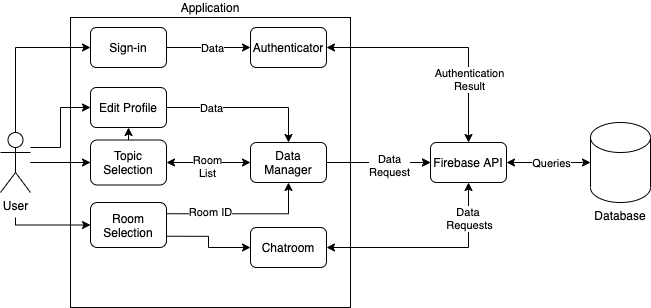

The diagram above was exported from draw.io. Its source (the exported page's mxGraphModel, read from the mxfile embedded in the PNG):
<mxGraphModel dx="946" dy="472" grid="1" gridSize="10" guides="1" tooltips="1" connect="1" arrows="1" fold="1" page="1" pageScale="1" pageWidth="827" pageHeight="1169" math="0" shadow="0">
  <root>
    <mxCell id="WIyWlLk6GJQsqaUBKTNV-0" />
    <mxCell id="WIyWlLk6GJQsqaUBKTNV-1" parent="WIyWlLk6GJQsqaUBKTNV-0" />
    <mxCell id="4VgoLzRRDR5ZNTZY-HJB-1" value="Application&lt;br&gt;" style="rounded=0;whiteSpace=wrap;html=1;labelPosition=center;verticalLabelPosition=top;align=center;verticalAlign=bottom;" parent="WIyWlLk6GJQsqaUBKTNV-1" vertex="1">
      <mxGeometry x="180" y="210" width="280" height="290" as="geometry" />
    </mxCell>
    <mxCell id="cErlOj7evJPvUuutDAGp-0" style="edgeStyle=orthogonalEdgeStyle;rounded=0;orthogonalLoop=1;jettySize=auto;html=1;exitX=0.5;exitY=0;exitDx=0;exitDy=0;exitPerimeter=0;entryX=0;entryY=0.5;entryDx=0;entryDy=0;" edge="1" parent="WIyWlLk6GJQsqaUBKTNV-1" source="4VgoLzRRDR5ZNTZY-HJB-0" target="fELO43AqjXREvM_FHdd5-1">
      <mxGeometry relative="1" as="geometry" />
    </mxCell>
    <mxCell id="cErlOj7evJPvUuutDAGp-1" style="edgeStyle=orthogonalEdgeStyle;rounded=0;orthogonalLoop=1;jettySize=auto;html=1;entryX=0;entryY=0.5;entryDx=0;entryDy=0;" edge="1" parent="WIyWlLk6GJQsqaUBKTNV-1" target="fELO43AqjXREvM_FHdd5-3">
      <mxGeometry relative="1" as="geometry">
        <mxPoint x="140" y="340" as="sourcePoint" />
      </mxGeometry>
    </mxCell>
    <mxCell id="cErlOj7evJPvUuutDAGp-2" value="" style="edgeStyle=orthogonalEdgeStyle;rounded=0;orthogonalLoop=1;jettySize=auto;html=1;" edge="1" parent="WIyWlLk6GJQsqaUBKTNV-1" source="4VgoLzRRDR5ZNTZY-HJB-0" target="fELO43AqjXREvM_FHdd5-3">
      <mxGeometry relative="1" as="geometry">
        <Array as="points">
          <mxPoint x="238" y="355" />
        </Array>
      </mxGeometry>
    </mxCell>
    <mxCell id="cErlOj7evJPvUuutDAGp-5" style="edgeStyle=orthogonalEdgeStyle;rounded=0;orthogonalLoop=1;jettySize=auto;html=1;entryX=0;entryY=0.5;entryDx=0;entryDy=0;" edge="1" parent="WIyWlLk6GJQsqaUBKTNV-1" target="fELO43AqjXREvM_FHdd5-11">
      <mxGeometry relative="1" as="geometry">
        <mxPoint x="125" y="410" as="sourcePoint" />
        <Array as="points">
          <mxPoint x="125" y="418" />
        </Array>
      </mxGeometry>
    </mxCell>
    <mxCell id="4VgoLzRRDR5ZNTZY-HJB-0" value="User&lt;br&gt;" style="shape=umlActor;verticalLabelPosition=bottom;verticalAlign=top;html=1;outlineConnect=0;" parent="WIyWlLk6GJQsqaUBKTNV-1" vertex="1">
      <mxGeometry x="110" y="325" width="30" height="60" as="geometry" />
    </mxCell>
    <mxCell id="fELO43AqjXREvM_FHdd5-29" value="" style="edgeStyle=orthogonalEdgeStyle;rounded=0;orthogonalLoop=1;jettySize=auto;html=1;" parent="WIyWlLk6GJQsqaUBKTNV-1" source="4VgoLzRRDR5ZNTZY-HJB-1" target="fELO43AqjXREvM_FHdd5-0" edge="1">
      <mxGeometry relative="1" as="geometry" />
    </mxCell>
    <mxCell id="4VgoLzRRDR5ZNTZY-HJB-2" value="Database" style="shape=cylinder3;whiteSpace=wrap;html=1;boundedLbl=1;backgroundOutline=1;size=15;labelPosition=center;verticalLabelPosition=bottom;align=center;verticalAlign=top;" parent="WIyWlLk6GJQsqaUBKTNV-1" vertex="1">
      <mxGeometry x="700" y="315" width="60" height="80" as="geometry" />
    </mxCell>
    <mxCell id="fELO43AqjXREvM_FHdd5-10" style="edgeStyle=orthogonalEdgeStyle;rounded=0;orthogonalLoop=1;jettySize=auto;html=1;exitX=1;exitY=0.5;exitDx=0;exitDy=0;entryX=0;entryY=0.5;entryDx=0;entryDy=0;" parent="WIyWlLk6GJQsqaUBKTNV-1" source="4VgoLzRRDR5ZNTZY-HJB-5" target="fELO43AqjXREvM_FHdd5-0" edge="1">
      <mxGeometry relative="1" as="geometry" />
    </mxCell>
    <mxCell id="fELO43AqjXREvM_FHdd5-37" value="Data&lt;br&gt;Request" style="edgeLabel;html=1;align=center;verticalAlign=middle;resizable=0;points=[];" parent="fELO43AqjXREvM_FHdd5-10" vertex="1" connectable="0">
      <mxGeometry x="0.1888" y="-2" relative="1" as="geometry">
        <mxPoint as="offset" />
      </mxGeometry>
    </mxCell>
    <mxCell id="4VgoLzRRDR5ZNTZY-HJB-5" value="Data&lt;br&gt;Manager" style="rounded=1;whiteSpace=wrap;html=1;" parent="WIyWlLk6GJQsqaUBKTNV-1" vertex="1">
      <mxGeometry x="360" y="335" width="76" height="40" as="geometry" />
    </mxCell>
    <mxCell id="4VgoLzRRDR5ZNTZY-HJB-22" value="Topic&lt;br&gt;Selection" style="rounded=1;whiteSpace=wrap;html=1;" parent="WIyWlLk6GJQsqaUBKTNV-1" vertex="1">
      <mxGeometry x="200" y="332.5" width="76" height="45" as="geometry" />
    </mxCell>
    <mxCell id="fELO43AqjXREvM_FHdd5-0" value="Firebase API" style="rounded=1;whiteSpace=wrap;html=1;" parent="WIyWlLk6GJQsqaUBKTNV-1" vertex="1">
      <mxGeometry x="540" y="335" width="76" height="40" as="geometry" />
    </mxCell>
    <mxCell id="fELO43AqjXREvM_FHdd5-8" style="edgeStyle=orthogonalEdgeStyle;rounded=0;orthogonalLoop=1;jettySize=auto;html=1;exitX=1;exitY=0.5;exitDx=0;exitDy=0;entryX=0;entryY=0.5;entryDx=0;entryDy=0;" parent="WIyWlLk6GJQsqaUBKTNV-1" source="fELO43AqjXREvM_FHdd5-1" target="fELO43AqjXREvM_FHdd5-4" edge="1">
      <mxGeometry relative="1" as="geometry" />
    </mxCell>
    <mxCell id="fELO43AqjXREvM_FHdd5-42" value="Data" style="edgeLabel;html=1;align=center;verticalAlign=middle;resizable=0;points=[];" parent="fELO43AqjXREvM_FHdd5-8" vertex="1" connectable="0">
      <mxGeometry x="-0.0833" y="2" relative="1" as="geometry">
        <mxPoint x="6" y="2" as="offset" />
      </mxGeometry>
    </mxCell>
    <mxCell id="fELO43AqjXREvM_FHdd5-1" value="Sign-in" style="rounded=1;whiteSpace=wrap;html=1;" parent="WIyWlLk6GJQsqaUBKTNV-1" vertex="1">
      <mxGeometry x="200" y="220" width="76" height="40" as="geometry" />
    </mxCell>
    <mxCell id="fELO43AqjXREvM_FHdd5-23" style="edgeStyle=orthogonalEdgeStyle;rounded=0;orthogonalLoop=1;jettySize=auto;html=1;exitX=1;exitY=0.5;exitDx=0;exitDy=0;entryX=0.5;entryY=0;entryDx=0;entryDy=0;" parent="WIyWlLk6GJQsqaUBKTNV-1" source="fELO43AqjXREvM_FHdd5-3" target="4VgoLzRRDR5ZNTZY-HJB-5" edge="1">
      <mxGeometry relative="1" as="geometry" />
    </mxCell>
    <mxCell id="fELO43AqjXREvM_FHdd5-43" value="Data" style="edgeLabel;html=1;align=center;verticalAlign=middle;resizable=0;points=[];" parent="fELO43AqjXREvM_FHdd5-23" vertex="1" connectable="0">
      <mxGeometry x="-0.2866" y="-3" relative="1" as="geometry">
        <mxPoint x="-12" y="-3" as="offset" />
      </mxGeometry>
    </mxCell>
    <mxCell id="fELO43AqjXREvM_FHdd5-3" value="Edit Profile" style="rounded=1;whiteSpace=wrap;html=1;" parent="WIyWlLk6GJQsqaUBKTNV-1" vertex="1">
      <mxGeometry x="200" y="280" width="76" height="40" as="geometry" />
    </mxCell>
    <mxCell id="fELO43AqjXREvM_FHdd5-4" value="Authenticator" style="rounded=1;whiteSpace=wrap;html=1;" parent="WIyWlLk6GJQsqaUBKTNV-1" vertex="1">
      <mxGeometry x="360" y="220" width="76" height="40" as="geometry" />
    </mxCell>
    <mxCell id="fELO43AqjXREvM_FHdd5-17" style="edgeStyle=orthogonalEdgeStyle;rounded=0;orthogonalLoop=1;jettySize=auto;html=1;exitX=1;exitY=0.75;exitDx=0;exitDy=0;entryX=0;entryY=0.5;entryDx=0;entryDy=0;" parent="WIyWlLk6GJQsqaUBKTNV-1" source="fELO43AqjXREvM_FHdd5-11" target="fELO43AqjXREvM_FHdd5-14" edge="1">
      <mxGeometry relative="1" as="geometry" />
    </mxCell>
    <mxCell id="fELO43AqjXREvM_FHdd5-36" style="edgeStyle=orthogonalEdgeStyle;rounded=0;orthogonalLoop=1;jettySize=auto;html=1;exitX=1;exitY=0.25;exitDx=0;exitDy=0;entryX=0.5;entryY=1;entryDx=0;entryDy=0;" parent="WIyWlLk6GJQsqaUBKTNV-1" source="fELO43AqjXREvM_FHdd5-11" target="4VgoLzRRDR5ZNTZY-HJB-5" edge="1">
      <mxGeometry relative="1" as="geometry" />
    </mxCell>
    <mxCell id="fELO43AqjXREvM_FHdd5-44" value="Room ID" style="edgeLabel;html=1;align=center;verticalAlign=middle;resizable=0;points=[];" parent="fELO43AqjXREvM_FHdd5-36" vertex="1" connectable="0">
      <mxGeometry x="-0.4435" y="2" relative="1" as="geometry">
        <mxPoint as="offset" />
      </mxGeometry>
    </mxCell>
    <mxCell id="fELO43AqjXREvM_FHdd5-11" value="Room&lt;br&gt;Selection" style="rounded=1;whiteSpace=wrap;html=1;" parent="WIyWlLk6GJQsqaUBKTNV-1" vertex="1">
      <mxGeometry x="200" y="395" width="76" height="45" as="geometry" />
    </mxCell>
    <mxCell id="fELO43AqjXREvM_FHdd5-14" value="Chatroom" style="rounded=1;whiteSpace=wrap;html=1;" parent="WIyWlLk6GJQsqaUBKTNV-1" vertex="1">
      <mxGeometry x="360" y="420" width="76" height="40" as="geometry" />
    </mxCell>
    <mxCell id="fELO43AqjXREvM_FHdd5-25" value="" style="endArrow=classic;startArrow=classic;html=1;rounded=0;edgeStyle=orthogonalEdgeStyle;entryX=0.5;entryY=1;entryDx=0;entryDy=0;exitX=1;exitY=0.5;exitDx=0;exitDy=0;" parent="WIyWlLk6GJQsqaUBKTNV-1" source="fELO43AqjXREvM_FHdd5-14" target="fELO43AqjXREvM_FHdd5-0" edge="1">
      <mxGeometry width="50" height="50" relative="1" as="geometry">
        <mxPoint x="490" y="470" as="sourcePoint" />
        <mxPoint x="540" y="420" as="targetPoint" />
      </mxGeometry>
    </mxCell>
    <mxCell id="fELO43AqjXREvM_FHdd5-26" value="Data &lt;br&gt;Requests" style="edgeLabel;html=1;align=center;verticalAlign=middle;resizable=0;points=[];" parent="fELO43AqjXREvM_FHdd5-25" vertex="1" connectable="0">
      <mxGeometry x="0.3433" y="1" relative="1" as="geometry">
        <mxPoint x="3" y="-29" as="offset" />
      </mxGeometry>
    </mxCell>
    <mxCell id="fELO43AqjXREvM_FHdd5-27" value="" style="endArrow=classic;startArrow=classic;html=1;rounded=0;edgeStyle=orthogonalEdgeStyle;entryX=0.5;entryY=0;entryDx=0;entryDy=0;exitX=1;exitY=0.5;exitDx=0;exitDy=0;" parent="WIyWlLk6GJQsqaUBKTNV-1" source="fELO43AqjXREvM_FHdd5-4" target="fELO43AqjXREvM_FHdd5-0" edge="1">
      <mxGeometry width="50" height="50" relative="1" as="geometry">
        <mxPoint x="520" y="310" as="sourcePoint" />
        <mxPoint x="570" y="260" as="targetPoint" />
      </mxGeometry>
    </mxCell>
    <mxCell id="fELO43AqjXREvM_FHdd5-28" value="Authentication&lt;br&gt;Result" style="edgeLabel;html=1;align=center;verticalAlign=middle;resizable=0;points=[];" parent="fELO43AqjXREvM_FHdd5-27" vertex="1" connectable="0">
      <mxGeometry x="0.3552" y="1" relative="1" as="geometry">
        <mxPoint x="-1" y="12" as="offset" />
      </mxGeometry>
    </mxCell>
    <mxCell id="fELO43AqjXREvM_FHdd5-30" value="" style="endArrow=classic;startArrow=classic;html=1;rounded=0;edgeStyle=orthogonalEdgeStyle;exitX=1;exitY=0.5;exitDx=0;exitDy=0;" parent="WIyWlLk6GJQsqaUBKTNV-1" source="4VgoLzRRDR5ZNTZY-HJB-22" edge="1">
      <mxGeometry width="50" height="50" relative="1" as="geometry">
        <mxPoint x="320" y="370" as="sourcePoint" />
        <mxPoint x="360" y="355" as="targetPoint" />
      </mxGeometry>
    </mxCell>
    <mxCell id="fELO43AqjXREvM_FHdd5-34" value="Room&lt;br&gt;List" style="edgeLabel;html=1;align=center;verticalAlign=middle;resizable=0;points=[];" parent="fELO43AqjXREvM_FHdd5-30" vertex="1" connectable="0">
      <mxGeometry x="-0.0559" y="-3" relative="1" as="geometry">
        <mxPoint as="offset" />
      </mxGeometry>
    </mxCell>
    <mxCell id="fELO43AqjXREvM_FHdd5-40" value="" style="endArrow=classic;startArrow=classic;html=1;rounded=0;edgeStyle=orthogonalEdgeStyle;exitX=1;exitY=0.5;exitDx=0;exitDy=0;entryX=0;entryY=0.5;entryDx=0;entryDy=0;entryPerimeter=0;" parent="WIyWlLk6GJQsqaUBKTNV-1" source="fELO43AqjXREvM_FHdd5-0" target="4VgoLzRRDR5ZNTZY-HJB-2" edge="1">
      <mxGeometry width="50" height="50" relative="1" as="geometry">
        <mxPoint x="590" y="400" as="sourcePoint" />
        <mxPoint x="640" y="350" as="targetPoint" />
      </mxGeometry>
    </mxCell>
    <mxCell id="fELO43AqjXREvM_FHdd5-41" value="Queries" style="edgeLabel;html=1;align=center;verticalAlign=middle;resizable=0;points=[];" parent="fELO43AqjXREvM_FHdd5-40" vertex="1" connectable="0">
      <mxGeometry x="0.3023" relative="1" as="geometry">
        <mxPoint x="-11" as="offset" />
      </mxGeometry>
    </mxCell>
    <mxCell id="cErlOj7evJPvUuutDAGp-3" value="" style="edgeStyle=orthogonalEdgeStyle;rounded=0;orthogonalLoop=1;jettySize=auto;html=1;" edge="1" parent="WIyWlLk6GJQsqaUBKTNV-1" source="4VgoLzRRDR5ZNTZY-HJB-0" target="4VgoLzRRDR5ZNTZY-HJB-22">
      <mxGeometry relative="1" as="geometry" />
    </mxCell>
  </root>
</mxGraphModel>